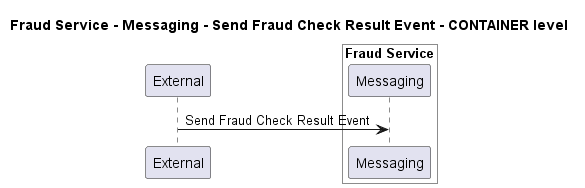

The diagram above was rendered by PlantUML. Its source (embedded in the PNG):
@startuml
!pragma layout smetana

title Fraud Service - Messaging - Send Fraud Check Result Event - CONTAINER level

participant "External" as C4InterFlow.SoftwareSystems.ExternalSystem

box "Fraud Service" #White
    participant "Messaging" as ECommercePlatform.SoftwareSystems.FraudService.Containers.Messaging
end box


C4InterFlow.SoftwareSystems.ExternalSystem -> ECommercePlatform.SoftwareSystems.FraudService.Containers.Messaging : Send Fraud Check Result Event


@enduml